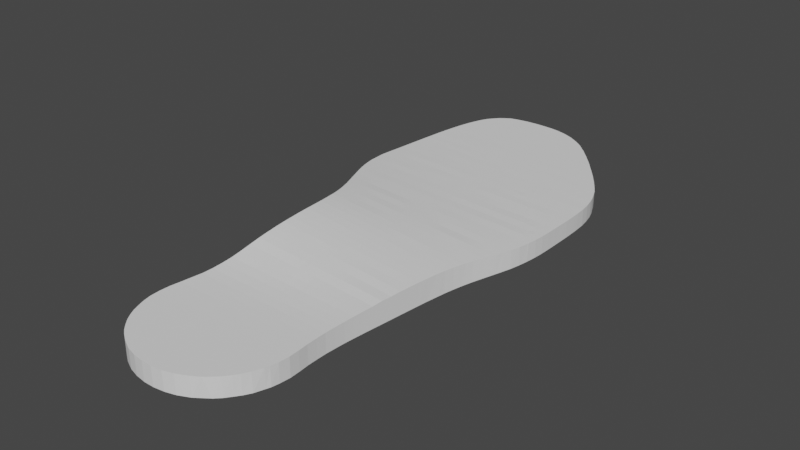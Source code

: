 # Source: derecha.blend  (saved by Blender 2.81.16; exported with 4.5.12 LTS)
import bpy
from mathutils import Matrix  # noqa: F401  (used for matrix-valued properties, if any)

bpy.ops.wm.read_factory_settings(use_empty=True)
scene = bpy.context.scene
scene.name = 'Scene'

# ---- collections
col_collection = bpy.data.collections.new('Collection'); scene.collection.children.link(col_collection)

# ---- world
world_world = bpy.data.worlds.new('World'); scene.world = world_world
world_world.use_nodes = True; world_world.node_tree.nodes.clear()
_N = world_world.node_tree.nodes; _L = world_world.node_tree.links
n0 = _N.new('ShaderNodeOutputWorld'); n0.name = 'World Output'; n0.location = (300, 300)
n1 = _N.new('ShaderNodeBackground'); n1.name = 'Background'; n1.location = (10, 300)
n1.inputs[0].default_value = (0.05088, 0.05088, 0.05088, 1.0)
_L.new(n1.outputs[0], n0.inputs[0])
n0.is_active_output = True
world_world.color = (0.05088, 0.05088, 0.05088)
world_world.use_sun_shadow = False
world_world.sun_shadow_jitter_overblur = 0.0

# ---- meshes
me_modelo_plantilla = bpy.data.meshes.new('Modelo Plantilla')
me_modelo_plantilla.from_pydata([(-29.6, -119.4, -0.0001373), (-31.42, -116.2, -0.0007629), (-25.63, -124.6, -0.0008545), (-20.79, -129.0, 0.001663), (-23.17, -126.9, -0.0001984), (-27.9, -121.7, -0.0001831), (-14.73, -132.5, -0.0002136), (-12.13, -133.7, -9.155e-05), (-7.433, -135.0, -0.0002136), (-2.493, -135.7, -0.0001984), (-17.23, -131.3, -0.0002899), (-33.74, -109.7, 0.0), (-34.49, -106.2, 0.001083), (-33.04, -111.7, -0.0001831), (-34.76, -101.4, 0.0002136), (-34.59, -96.59, -0.0002899), (-33.68, -91.88, -0.000351), (-33.12, -89.3, -0.0001984), (-32.67, -87.19, -0.0001678), (-31.74, -82.23, 0.0003357), (-31.11, -77.62, -7.629e-05), (-30.58, -72.97, -0.0001068), (-30.13, -68.3, -0.0001221), (-29.8, -63.6, -0.0001678), (-29.52, -58.9, -0.0001526), (-29.3, -54.2, -0.0001373), (-29.17, -49.49, -0.0001984), (-29.06, -44.78, -0.0001984), (-29.06, -40.07, -0.0001984), (-29.07, -35.36, -0.0001831), (-29.22, -30.65, -0.0002136), (-29.38, -25.95, -0.0001526), (-29.81, -21.27, -0.0002136), (-30.23, -16.6, -0.0002441), (-30.96, -12.0, -0.0002136), (-33.75, -1.273, -0.0001984), (-31.93, -7.467, -0.0002441), (-33.1, -3.183, -0.0001984), (-29.62, -119.4, 5.933), (-31.38, -116.2, 5.931), (-25.58, -124.6, 5.947), (-20.7, -129.0, 5.96), (-23.1, -127.1, 5.953), (-27.98, -121.8, 5.938), (-25.94, -115.5, 5.928), (-21.22, -120.2, 5.935), (-21.22, -115.5, 5.927), (-14.77, -132.5, 5.971), (-12.14, -133.8, 5.976), (-7.354, -135.1, 5.979), (-2.491, -135.7, 5.982), (-17.18, -131.3, 5.967), (-16.51, -125.0, 5.947), (-11.79, -129.7, 5.961), (-11.79, -125.0, 5.946), (-16.51, -120.2, 5.935), (-16.51, -115.5, 5.926), (-11.79, -120.2, 5.934), (-11.79, -115.5, 5.925), (-7.074, -129.7, 5.961), (-7.074, -125.0, 5.946), (-2.358, -129.7, 5.961), (-2.358, -125.0, 5.946), (-7.074, -120.2, 5.934), (-7.074, -115.5, 5.925), (-2.358, -120.2, 5.933), (-2.358, -115.5, 5.925), (-33.75, -109.8, 5.933), (-34.59, -106.2, 5.937), (-33.09, -111.8, 5.93), (-30.65, -106.1, 5.936), (-34.85, -101.4, 5.966), (-34.54, -96.56, 6.013), (-30.65, -101.4, 5.958), (-30.65, -96.66, 6.004), (-25.94, -110.8, 5.928), (-25.94, -106.1, 5.936), (-21.22, -110.8, 5.926), (-21.22, -106.1, 5.934), (-25.94, -101.4, 5.95), (-25.94, -96.66, 5.995), (-21.22, -101.4, 5.943), (-21.22, -96.66, 5.985), (-33.67, -91.89, 6.089), (-33.14, -89.26, 6.172), (-30.65, -91.95, 6.075), (-32.73, -87.17, 6.234), (-31.75, -82.25, 6.381), (-31.1, -77.66, 6.653), (-25.94, -91.95, 6.055), (-25.94, -87.23, 6.189), (-21.22, -91.95, 6.041), (-21.22, -87.23, 6.154), (-25.94, -82.51, 6.323), (-25.94, -77.8, 6.586), (-21.22, -82.51, 6.286), (-21.22, -77.8, 6.533), (-16.51, -110.8, 5.924), (-16.51, -106.1, 5.931), (-11.79, -110.8, 5.922), (-11.79, -106.1, 5.927), (-16.51, -101.4, 5.938), (-16.51, -96.66, 5.98), (-11.79, -101.4, 5.933), (-11.79, -96.66, 5.977), (-7.074, -110.8, 5.92), (-7.074, -106.1, 5.923), (-2.358, -110.8, 5.918), (-2.358, -106.1, 5.92), (-7.074, -101.4, 5.927), (-7.074, -96.66, 5.97), (-2.358, -101.4, 5.924), (-2.358, -96.66, 5.961), (-16.51, -91.95, 6.028), (-16.51, -87.23, 6.125), (-11.79, -91.95, 6.014), (-11.79, -87.23, 6.099), (-16.51, -82.51, 6.261), (-16.51, -77.8, 6.469), (-11.79, -82.52, 6.242), (-11.79, -77.8, 6.432), (-7.074, -91.95, 6.007), (-7.074, -87.23, 6.076), (-2.358, -91.95, 5.997), (-2.358, -87.23, 6.063), (-7.074, -82.52, 6.212), (-7.074, -77.8, 6.415), (-2.358, -82.52, 6.179), (-2.358, -77.8, 6.379), (-30.57, -73.03, 7.055), (-30.12, -68.41, 7.563), (-29.78, -63.79, 8.24), (-29.52, -59.14, 8.942), (-25.94, -73.08, 6.982), (-25.94, -68.36, 7.484), (-21.22, -73.08, 6.913), (-21.22, -68.36, 7.389), (-25.94, -63.65, 8.164), (-25.94, -58.93, 8.807), (-21.22, -63.66, 8.058), (-21.22, -58.93, 8.614), (-29.3, -54.46, 9.647), (-29.15, -49.73, 10.2), (-29.06, -45.34, 10.61), (-29.05, -43.84, 10.74), (-29.03, -40.09, 11.01), (-25.94, -54.23, 9.534), (-25.94, -49.51, 10.07), (-21.22, -54.23, 9.332), (-21.22, -49.51, 9.831), (-25.94, -46.09, 10.38), (-25.94, -43.73, 10.57), (-25.94, -40.07, 10.83), (-21.45, -44.52, 10.26), (-23.18, -42.77, 10.47), (-20.04, -41.34, 10.4), (-21.45, -39.89, 10.57), (-16.51, -73.08, 6.844), (-16.51, -68.37, 7.318), (-11.79, -73.08, 6.775), (-11.79, -68.37, 7.22), (-16.51, -63.65, 7.903), (-16.51, -58.93, 8.449), (-11.79, -63.65, 7.745), (-11.79, -58.93, 8.284), (-7.074, -73.08, 6.71), (-7.075, -68.36, 7.096), (-2.358, -73.08, 6.646), (-2.359, -68.37, 6.997), (-7.074, -63.65, 7.612), (-7.075, -58.93, 8.149), (-2.358, -63.65, 7.487), (-2.357, -58.94, 8.005), (-16.5, -54.23, 9.131), (-16.5, -49.51, 9.596), (-11.79, -54.23, 8.955), (-11.79, -49.51, 9.36), (-16.5, -44.79, 9.97), (-16.81, -39.89, 10.3), (-18.59, -38.19, 10.47), (-11.79, -44.79, 9.693), (-11.79, -40.07, 9.99), (-7.071, -54.23, 8.738), (-7.073, -49.51, 9.104), (-2.357, -54.22, 8.479), (-2.357, -49.5, 8.846), (-7.075, -44.79, 9.403), (-7.071, -40.07, 9.708), (-2.359, -44.79, 9.131), (-2.356, -40.07, 9.418), (-29.06, -35.38, 11.23), (-29.18, -30.67, 11.42), (-29.38, -25.96, 11.47), (-29.72, -21.26, 11.44), (-25.94, -35.36, 11.05), (-25.94, -30.64, 11.19), (-21.22, -35.36, 10.76), (-21.22, -30.64, 10.87), (-25.94, -25.92, 11.24), (-25.94, -21.21, 11.19), (-21.22, -25.92, 10.94), (-21.22, -21.21, 10.89), (-30.22, -16.61, 11.33), (-31.01, -12.0, 11.12), (-33.55, -1.629, 10.46), (-32.15, -6.462, 10.79), (-31.92, -7.448, 10.88), (-33.07, -3.29, 10.59), (-25.94, -16.49, 11.05), (-25.94, -11.78, 10.81), (-21.22, -16.49, 10.75), (-20.02, -10.61, 10.39), (-21.45, -12.02, 10.56), (-25.94, -5.585, 10.4), (-25.94, -7.944, 10.57), (-25.94, -2.343, 10.11), (-21.45, -7.275, 10.27), (-23.17, -8.993, 10.47), (-21.22, -2.345, 9.835), (-15.4, -35.36, 10.39), (-17.76, -35.36, 10.54), (-14.53, -31.51, 10.42), (-16.26, -30.22, 10.56), (-11.79, -35.36, 10.16), (-12.25, -30.22, 10.3), (-14.13, -28.36, 10.45), (-14.18, -23.75, 10.45), (-16.05, -25.56, 10.6), (-14.49, -21.21, 10.44), (-16.85, -21.21, 10.59), (-12.25, -25.56, 10.35), (-14.13, -26.89, 10.47), (-11.79, -21.21, 10.27), (-7.073, -35.36, 9.863), (-7.074, -30.64, 9.952), (-2.357, -35.36, 9.564), (-2.357, -30.64, 9.657), (-7.072, -25.92, 10.01), (-7.072, -21.21, 9.961), (-2.357, -25.92, 9.686), (-2.357, -21.21, 9.65), (-15.46, -16.49, 10.39), (-17.82, -16.49, 10.54), (-16.82, -12.02, 10.28), (-18.61, -13.76, 10.46), (-11.79, -16.49, 10.15), (-11.79, -11.78, 9.956), (-16.5, -7.059, 9.97), (-16.51, -2.346, 9.57), (-11.79, -7.059, 9.701), (-11.79, -2.346, 9.325), (-7.072, -16.49, 9.849), (-7.073, -11.78, 9.66), (-2.357, -16.49, 9.543), (-2.358, -11.78, 9.35), (-7.073, -7.059, 9.43), (-7.074, -2.345, 9.095), (-2.357, -7.06, 9.136), (-2.358, -2.344, 8.853), (-37.91, 9.181, -0.0002289), (-42.51, 18.79, -0.0001984), (-39.04, 11.52, -0.0002136), (-41.36, 16.36, -0.0001984), (-48.11, 31.55, -0.0002899), (-49.28, 35.05, -0.0001678), (-43.55, 21.0, -0.0002136), (-45.58, 25.31, -0.0001831), (-47.31, 29.5, -0.0001984), (-50.54, 39.7, -0.0001678), (-51.47, 44.47, -0.0001984), (-52.13, 50.57, -0.000473), (-52.23, 54.24, -0.0001984), (-51.99, 48.98, -0.0001984), (-52.23, 58.96, -0.0001984), (-52.2, 63.68, -0.0001831), (-52.14, 68.4, -0.0001984), (-52.04, 73.11, -0.0001831), (-34.9, 2.06, -0.0001068), (-36.94, 6.831, -0.0001984), (-14.87, 75.31, 5.726), (-11.79, 74.8, 5.721), (-7.074, 73.93, 5.708), (-0.9021, 70.43, 5.725), (-2.428, 72.79, 5.694), (-51.94, 76.48, -0.0001984), (-51.9, 78.04, -0.0002136), (-51.72, 82.66, -0.0001678), (-51.71, 82.79, 5.758), (-51.47, 87.38, -0.0001984), (-51.46, 87.42, 5.633), (-51.17, 92.12, -0.0002594), (-51.16, 92.15, 5.551), (-44.8, 83.78, 5.71), (-40.09, 83.15, 5.703), (-44.8, 87.26, 5.611), (-44.8, 91.98, 5.534), (-40.09, 87.26, 5.593), (-40.09, 91.98, 5.52), (-50.79, 96.87, -0.0001984), (-50.76, 96.91, 5.447), (-50.26, 101.6, -0.0002747), (-50.24, 101.6, 5.367), (-49.59, 106.3, -0.0001678), (-49.58, 106.4, 5.291), (-48.79, 111.0, -6.104e-05), (-48.75, 111.0, 5.229), (-44.8, 96.69, 5.435), (-44.8, 101.4, 5.353), (-40.09, 96.69, 5.424), (-40.09, 101.4, 5.34), (-44.8, 106.1, 5.288), (-44.8, 110.8, 5.226), (-40.09, 106.1, 5.283), (-40.09, 110.8, 5.219), (-47.94, 114.7, -0.0008392), (-47.91, 114.7, 5.186), (-47.38, 116.6, -0.0001984), (-47.39, 116.6, 5.165), (-45.97, 120.9, -0.0001984), (-45.98, 121.0, 5.122), (-40.09, 115.6, 5.169), (-40.09, 120.3, 5.123), (-44.32, 124.8, 0.0003052), (-44.31, 124.8, 5.088), (-42.61, 127.1, -0.0001984), (-42.61, 127.1, 5.072), (-40.32, 129.9, 0.0005646), (-40.34, 129.9, 5.053), (-34.09, 79.87, 5.723), (-35.55, 82.16, 5.7), (-30.65, 79.45, 5.712), (-30.65, 82.54, 5.671), (-35.37, 87.26, 5.575), (-35.37, 91.98, 5.505), (-30.65, 87.26, 5.558), (-30.65, 91.98, 5.491), (-25.94, 78.92, 5.697), (-25.94, 82.54, 5.645), (-21.22, 78.38, 5.682), (-21.22, 82.54, 5.615), (-25.94, 87.26, 5.545), (-25.94, 91.98, 5.476), (-21.22, 87.26, 5.53), (-21.22, 91.97, 5.458), (-35.37, 96.69, 5.412), (-35.37, 101.4, 5.33), (-30.65, 96.69, 5.4), (-30.65, 101.4, 5.32), (-35.37, 106.1, 5.276), (-35.37, 110.8, 5.213), (-30.65, 106.1, 5.268), (-30.65, 110.8, 5.206), (-25.94, 96.69, 5.388), (-25.94, 101.4, 5.31), (-21.22, 96.69, 5.38), (-21.22, 101.4, 5.3), (-25.94, 106.1, 5.257), (-25.94, 110.8, 5.202), (-21.22, 106.1, 5.247), (-21.22, 110.8, 5.199), (-16.47, 77.47, 5.675), (-16.51, 82.54, 5.591), (-11.79, 77.83, 5.639), (-11.79, 82.54, 5.566), (-16.51, 87.26, 5.509), (-16.51, 91.97, 5.436), (-11.79, 87.26, 5.488), (-11.79, 91.97, 5.419), (-7.074, 77.83, 5.612), (-7.074, 82.54, 5.542), (-2.358, 77.83, 5.591), (-2.358, 82.54, 5.518), (-7.074, 87.26, 5.468), (-7.074, 91.97, 5.402), (-2.358, 87.26, 5.446), (-2.358, 91.97, 5.384), (-16.51, 96.69, 5.37), (-16.51, 101.4, 5.29), (-11.79, 96.69, 5.352), (-11.79, 101.4, 5.283), (-16.51, 106.1, 5.241), (-16.51, 110.8, 5.192), (-11.79, 106.1, 5.234), (-11.79, 110.8, 5.186), (-7.074, 96.69, 5.335), (-7.074, 101.4, 5.278), (-2.358, 96.69, 5.323), (-2.358, 101.4, 5.271), (-7.074, 106.1, 5.227), (-7.074, 110.8, 5.182), (-2.358, 106.1, 5.221), (-2.358, 110.8, 5.178), (-35.37, 115.6, 5.164), (-35.37, 120.3, 5.121), (-30.65, 115.6, 5.159), (-30.65, 120.3, 5.119), (-35.37, 125.0, 5.086), (-37.3, 132.1, -0.0001984), (-37.34, 132.2, 5.038), (-30.65, 125.0, 5.084), (-30.65, 129.7, 5.052), (-25.94, 115.6, 5.154), (-25.94, 120.3, 5.117), (-21.22, 115.6, 5.15), (-21.22, 120.3, 5.115), (-25.94, 125.0, 5.083), (-25.94, 129.7, 5.052), (-21.22, 125.0, 5.081), (-21.22, 129.7, 5.051), (-34.95, 133.7, -0.000412), (-34.98, 133.7, 5.03), (-30.96, 134.7, -0.0001221), (-30.97, 134.7, 5.024), (-26.14, 135.5, -0.0002441), (-26.14, 135.5, 5.019), (-21.31, 135.8, -0.0002441), (-21.31, 135.8, 5.017), (-16.51, 115.6, 5.148), (-16.51, 120.3, 5.112), (-11.79, 115.6, 5.147), (-11.79, 120.3, 5.11), (-16.51, 125.0, 5.079), (-16.51, 129.7, 5.05), (-11.79, 125.0, 5.077), (-11.79, 129.7, 5.05), (-7.074, 115.6, 5.144), (-7.074, 120.3, 5.107), (-2.358, 115.6, 5.141), (-2.358, 120.3, 5.105), (-7.074, 125.0, 5.076), (-7.074, 129.7, 5.049), (-2.358, 125.0, 5.075), (-2.358, 129.7, 5.048), (-16.48, 135.9, -0.0001678), (-16.48, 135.8, 5.016), (-11.62, 135.6, -9.155e-05), (-11.62, 135.6, 5.018), (-6.746, 134.9, -0.0003204), (-6.746, 134.9, 5.022), (-2.069, 133.6, -0.0001678), (-2.051, 133.6, 5.029), (-38.02, 9.328, 9.628), (-42.58, 18.89, 8.901), (-39.12, 11.63, 9.453), (-41.42, 16.43, 9.079), (-48.13, 31.63, 8.029), (-49.31, 35.13, 7.806), (-43.62, 21.08, 8.746), (-45.61, 25.39, 8.442), (-40.09, 21.23, 8.595), (-40.09, 25.95, 8.252), (-47.33, 29.54, 8.161), (-44.8, 35.38, 7.69), (-40.09, 30.67, 7.896), (-40.09, 35.38, 7.587), (-50.6, 39.8, 7.524), (-51.4, 44.55, 7.262), (-52.12, 50.53, 6.95), (-52.23, 54.27, 6.766), (-52.04, 48.92, 7.028), (-49.52, 54.25, 6.734), (-44.8, 40.1, 7.4), (-44.8, 44.82, 7.139), (-40.09, 40.1, 7.299), (-40.09, 44.82, 7.074), (-44.8, 49.53, 6.887), (-44.8, 54.25, 6.678), (-40.09, 49.53, 6.816), (-40.09, 54.25, 6.612), (-52.22, 58.98, 6.564), (-52.2, 63.69, 6.364), (-49.52, 58.96, 6.537), (-49.52, 63.68, 6.339), (-52.13, 68.41, 6.197), (-52.05, 73.12, 6.032), (-49.52, 68.4, 6.174), (-49.52, 73.11, 6.013), (-44.8, 58.96, 6.489), (-44.8, 63.68, 6.294), (-40.09, 58.96, 6.452), (-40.09, 63.68, 6.249), (-44.8, 68.4, 6.133), (-44.8, 73.11, 5.977), (-40.09, 68.4, 6.091), (-40.09, 73.11, 5.94), (-34.96, 2.204, 10.18), (-36.9, 6.931, 9.812), (-30.65, 2.372, 9.95), (-30.65, 7.087, 9.531), (-35.37, 11.8, 9.291), (-35.37, 16.52, 8.836), (-30.65, 11.8, 9.109), (-30.66, 16.52, 8.644), (-25.94, 2.372, 9.711), (-25.94, 7.086, 9.309), (-21.22, 2.374, 9.491), (-21.22, 7.084, 9.076), (-25.94, 11.81, 8.943), (-25.94, 16.52, 8.473), (-21.22, 11.81, 8.767), (-21.22, 16.52, 8.302), (-35.37, 21.23, 8.447), (-35.37, 25.95, 8.14), (-30.65, 21.24, 8.319), (-30.65, 25.95, 8.008), (-35.37, 30.67, 7.778), (-35.37, 35.38, 7.483), (-30.65, 30.67, 7.661), (-30.65, 35.38, 7.38), (-25.94, 21.24, 8.17), (-25.94, 25.95, 7.876), (-21.22, 21.24, 8.021), (-21.22, 25.95, 7.744), (-25.94, 30.67, 7.543), (-25.94, 35.38, 7.277), (-21.22, 30.67, 7.425), (-21.22, 35.38, 7.173), (-16.5, 2.375, 9.285), (-16.51, 7.084, 8.863), (-11.79, 2.375, 9.059), (-11.79, 7.084, 8.651), (-16.5, 11.81, 8.572), (-16.51, 16.52, 8.131), (-11.79, 11.81, 8.378), (-11.79, 16.52, 7.96), (-7.072, 2.375, 8.833), (-7.076, 7.084, 8.438), (-2.357, 2.373, 8.584), (-2.359, 7.086, 8.246), (-7.073, 11.8, 8.159), (-7.075, 16.52, 7.81), (-2.358, 11.8, 7.948), (-2.358, 16.52, 7.673), (-16.51, 21.24, 7.872), (-16.5, 25.95, 7.612), (-11.79, 21.24, 7.723), (-11.79, 25.95, 7.48), (-16.51, 30.67, 7.308), (-16.51, 35.38, 7.07), (-11.79, 30.67, 7.19), (-11.79, 35.38, 6.967), (-7.074, 21.24, 7.574), (-7.073, 25.95, 7.348), (-2.358, 21.24, 7.426), (-2.358, 25.95, 7.198), (-7.075, 30.67, 7.057), (-7.074, 35.38, 6.865), (-2.359, 30.67, 6.937), (-2.358, 35.38, 6.756), (-35.37, 40.1, 7.193), (-35.37, 44.82, 7.004), (-30.65, 40.1, 7.101), (-30.65, 44.82, 6.922), (-35.37, 49.53, 6.746), (-35.37, 54.25, 6.54), (-30.65, 49.53, 6.676), (-30.65, 54.25, 6.478), (-25.94, 40.1, 7.01), (-25.94, 44.82, 6.825), (-21.22, 40.1, 6.918), (-21.22, 44.82, 6.729), (-25.94, 49.53, 6.62), (-25.94, 54.25, 6.416), (-21.22, 49.53, 6.566), (-21.22, 54.25, 6.354), (-35.37, 58.96, 6.408), (-35.37, 63.68, 6.204), (-30.65, 58.96, 6.354), (-30.65, 63.68, 6.16), (-35.37, 68.4, 6.05), (-35.37, 73.11, 5.904), (-30.65, 68.39, 6.0), (-30.65, 73.11, 5.878), (-25.94, 58.96, 6.3), (-25.94, 63.68, 6.115), (-21.22, 58.96, 6.246), (-21.22, 63.68, 6.07), (-25.94, 68.39, 5.955), (-25.94, 73.11, 5.856), (-21.22, 68.39, 5.917), (-21.22, 73.11, 5.824), (-16.51, 40.1, 6.826), (-16.51, 44.82, 6.649), (-11.79, 40.1, 6.735), (-11.79, 44.82, 6.569), (-16.51, 49.53, 6.498), (-16.51, 54.25, 6.292), (-11.79, 49.53, 6.417), (-11.79, 54.25, 6.243), (-7.074, 40.1, 6.659), (-7.074, 44.82, 6.489), (-2.358, 40.1, 6.582), (-2.358, 44.82, 6.41), (-7.074, 49.53, 6.331), (-7.074, 54.25, 6.19), (-2.358, 49.53, 6.255), (-2.358, 54.25, 6.121), (-16.51, 58.96, 6.192), (-16.51, 63.68, 6.017), (-11.79, 58.96, 6.138), (-11.79, 63.68, 5.963), (-16.51, 68.39, 5.887), (-16.47, 73.49, 5.784), (-11.79, 68.4, 5.855), (-11.79, 72.44, 5.769), (-7.074, 58.96, 6.073), (-7.074, 63.68, 5.926), (-2.358, 58.96, 6.001), (-2.358, 63.68, 5.883), (-7.074, 68.4, 5.815), (-7.074, 71.57, 5.746), (-2.428, 68.67, 5.77), (-4.046, 71.0, 5.736), (-51.94, 76.42, 5.937), (-51.89, 77.98, 5.891), (-51.78, 81.28, 5.794), (-44.8, 77.83, 5.849), (-44.8, 81.42, 5.752), (-40.09, 77.83, 5.811), (-40.09, 80.79, 5.738), (-35.55, 78.11, 5.773), (-37.23, 80.33, 5.734), (-30.65, 77.09, 5.778), (-25.94, 76.56, 5.762), (-21.22, 76.02, 5.747), (-18.01, 75.66, 5.737), (2.529, -135.7, -0.0002441), (7.463, -135.0, -6.104e-05), (12.15, -133.7, -0.0004883), (14.74, -132.5, -0.0001984), (17.27, -131.3, 0.0001984), (20.65, -128.9, -0.0001831), (23.11, -127.1, -0.0001831), (25.66, -124.6, 0.0008545), (27.94, -121.6, -0.0002136), (29.62, -119.3, -0.0006104), (31.47, -116.1, 0.0002441), (33.06, -111.6, -0.0001984), (33.73, -109.7, 0.001068), (34.37, -106.2, 0.0001984), (34.86, -101.4, -0.0003052), (34.62, -96.63, -0.000412), (34.22, -91.92, 0.0001678), (34.1, -87.23, -9.155e-05), (34.09, -82.53, -0.0001984), (34.33, -77.84, -0.0001984), (34.62, -73.14, -0.0002289), (35.07, -68.47, -0.0001678), (35.56, -63.79, -0.0001984), (36.1, -59.11, -0.0001984), (36.65, -54.43, -0.0001984), (37.2, -49.74, -0.0001984), (37.73, -45.07, -0.0001984), (37.93, -43.34, -0.0001984), (38.3, -40.11, -0.0002136), (38.87, -35.43, -0.0001831), (39.43, -30.75, -0.0001984), (40.12, -26.1, -0.0002136), (40.81, -21.46, -0.0001984), (41.66, -16.88, -0.0001984), (42.61, -12.54, -0.0002136), (43.04, -10.77, -1.526e-05), (43.96, -7.263, -1.526e-05), (45.29, -2.76, -0.0001984), (2.434, -135.8, 5.981), (7.419, -135.2, 5.98), (12.11, -133.7, 5.975), (14.79, -132.5, 5.97), (2.358, -129.7, 5.961), (2.358, -125.0, 5.946), (7.074, -129.7, 5.961), (7.074, -125.0, 5.945), (2.358, -120.2, 5.933), (2.358, -115.5, 5.924), (7.074, -120.2, 5.932), (7.074, -115.5, 5.924), (11.79, -129.7, 5.961), (11.79, -125.0, 5.945), (17.16, -131.3, 5.966), (16.51, -125.0, 5.945), (11.79, -120.2, 5.931), (11.79, -115.5, 5.923), (16.51, -120.2, 5.931), (16.51, -115.5, 5.921), (20.79, -129.1, 5.959), (23.12, -127.0, 5.951), (25.58, -124.7, 5.944), (21.22, -120.2, 5.931), (21.22, -115.5, 5.919), (27.95, -121.8, 5.935), (25.94, -115.5, 5.918), (29.6, -119.4, 5.928), (31.34, -116.2, 5.918), (2.358, -110.8, 5.916), (2.358, -106.1, 5.916), (7.074, -110.8, 5.914), (7.074, -106.1, 5.913), (2.358, -101.4, 5.924), (2.358, -96.66, 5.947), (7.074, -101.4, 5.923), (7.074, -96.66, 5.935), (11.79, -110.8, 5.911), (11.79, -106.1, 5.91), (16.51, -110.8, 5.909), (16.51, -106.1, 5.909), (11.79, -101.4, 5.918), (11.79, -96.66, 5.931), (16.51, -101.4, 5.911), (16.51, -96.66, 5.925), (2.358, -91.95, 5.986), (2.358, -87.23, 6.049), (7.074, -91.95, 5.975), (7.074, -87.23, 6.029), (2.358, -82.51, 6.139), (2.358, -77.8, 6.334), (7.074, -82.51, 6.103), (7.074, -77.8, 6.287), (11.79, -91.95, 5.959), (11.79, -87.23, 6.009), (16.51, -91.95, 5.942), (16.51, -87.23, 5.988), (11.79, -82.52, 6.084), (11.79, -77.8, 6.244), (16.51, -82.52, 6.073), (16.51, -77.8, 6.202), (21.22, -110.8, 5.907), (21.22, -106.1, 5.907), (25.94, -110.8, 5.905), (25.94, -106.1, 5.903), (21.22, -101.4, 5.904), (21.22, -96.66, 5.916), (25.94, -101.4, 5.899), (25.94, -96.66, 5.907), (33.13, -111.8, 5.904), (30.65, -106.1, 5.899), (33.73, -109.7, 5.902), (34.46, -106.2, 5.894), (30.65, -101.4, 5.893), (30.65, -96.66, 5.897), (34.83, -101.4, 5.888), (34.6, -96.62, 5.89), (21.22, -91.95, 5.932), (21.22, -87.23, 5.963), (25.94, -91.95, 5.922), (25.94, -87.23, 5.945), (21.22, -82.52, 6.044), (21.22, -77.8, 6.156), (25.94, -82.52, 6.007), (25.94, -77.8, 6.11), (30.65, -91.95, 5.907), (30.65, -87.23, 5.935), (34.22, -91.92, 5.895), (34.11, -87.22, 5.921), (30.65, -82.52, 5.974), (30.65, -77.8, 6.065), (34.08, -82.52, 5.956), (34.29, -77.84, 6.029), (2.358, -73.08, 6.579), (2.357, -68.36, 6.89), (7.074, -73.08, 6.537), (7.073, -68.37, 6.79), (2.358, -63.65, 7.332), (2.358, -58.94, 7.816), (7.074, -63.65, 7.174), (7.073, -58.93, 7.59), (11.79, -73.08, 6.48), (11.79, -68.37, 6.707), (16.51, -73.08, 6.391), (16.51, -68.37, 6.613), (11.79, -63.65, 7.051), (11.79, -58.93, 7.387), (16.51, -63.65, 6.923), (16.5, -58.93, 7.217), (2.359, -54.22, 8.264), (2.359, -49.51, 8.602), (7.075, -54.22, 8.051), (7.075, -49.51, 8.36), (2.359, -44.79, 8.904), (2.359, -40.07, 9.117), (7.076, -44.79, 8.663), (7.073, -40.07, 8.811), (11.79, -54.22, 7.839), (11.79, -49.51, 8.119), (16.51, -54.22, 7.656), (16.51, -49.5, 7.851), (11.79, -44.79, 8.4), (11.79, -40.07, 8.528), (16.51, -44.79, 8.141), (16.5, -40.07, 8.242), (21.22, -73.08, 6.321), (21.22, -68.37, 6.519), (25.94, -73.08, 6.252), (25.94, -68.37, 6.424), (21.22, -63.65, 6.795), (21.22, -58.93, 7.048), (25.94, -63.65, 6.667), (25.94, -58.93, 6.878), (30.65, -73.08, 6.183), (30.65, -68.37, 6.33), (34.61, -73.15, 6.123), (35.05, -68.48, 6.239), (30.65, -63.65, 6.539), (30.65, -58.93, 6.703), (35.56, -63.8, 6.4), (36.1, -59.13, 6.485), (21.23, -54.22, 7.478), (21.22, -49.5, 7.59), (25.94, -54.22, 7.272), (25.94, -49.5, 7.355), (21.22, -44.79, 7.881), (21.22, -40.07, 7.956), (25.94, -44.79, 7.618), (25.94, -40.07, 7.673), (30.66, -54.23, 7.071), (30.65, -49.5, 7.12), (36.65, -54.46, 6.799), (37.2, -49.76, 6.783), (30.66, -44.79, 7.355), (30.65, -40.07, 7.403), (37.73, -45.08, 6.936), (35.37, -40.07, 7.129), (2.359, -35.36, 9.27), (2.359, -30.64, 9.363), (7.075, -35.36, 8.975), (7.075, -30.64, 9.056), (2.358, -25.92, 9.366), (2.359, -21.21, 9.342), (7.074, -25.92, 9.061), (7.075, -21.21, 9.035), (11.79, -35.36, 8.681), (11.79, -30.64, 8.749), (16.51, -35.36, 8.387), (16.51, -30.64, 8.445), (11.79, -25.92, 8.755), (11.79, -21.21, 8.728), (16.51, -25.92, 8.447), (16.51, -21.21, 8.42), (2.359, -16.49, 9.247), (2.358, -11.78, 9.064), (7.074, -16.49, 8.936), (7.075, -11.78, 8.799), (2.359, -7.06, 8.858), (2.358, -2.344, 8.604), (7.075, -7.06, 8.584), (7.074, -2.344, 8.358), (11.79, -16.49, 8.618), (11.79, -11.78, 8.527), (16.51, -16.49, 8.316), (16.51, -11.78, 8.237), (11.79, -7.06, 8.31), (11.79, -2.344, 8.112), (16.51, -7.06, 8.036), (16.51, -2.344, 7.866), (21.22, -35.36, 8.093), (21.22, -30.64, 8.141), (25.94, -35.36, 7.799), (25.94, -30.64, 7.837), (21.22, -25.92, 8.138), (21.22, -21.21, 8.113), (25.94, -25.92, 7.83), (25.94, -21.21, 7.798), (30.65, -35.36, 7.499), (30.65, -30.64, 7.524), (35.37, -35.36, 7.189), (35.37, -30.64, 7.206), (30.65, -25.92, 7.521), (30.65, -21.21, 7.486), (35.37, -25.92, 7.214), (35.37, -21.21, 7.182), (21.22, -16.49, 8.014), (21.22, -11.78, 7.946), (25.94, -16.49, 7.719), (25.94, -11.78, 7.641), (21.22, -7.06, 7.762), (21.22, -2.345, 7.599), (25.94, -7.06, 7.479), (25.94, -2.345, 7.338), (30.65, -16.49, 7.429), (30.65, -11.78, 7.338), (35.37, -16.49, 7.131), (35.37, -11.78, 7.051), (30.65, -7.06, 7.204), (30.65, -2.344, 7.103), (35.37, -7.06, 6.937), (35.37, -2.344, 6.844), (37.93, -43.34, 6.922), (38.3, -40.11, 6.951), (38.85, -35.42, 6.965), (39.45, -30.75, 6.938), (40.07, -26.08, 6.907), (40.79, -21.45, 6.835), (41.65, -16.89, 6.739), (42.63, -12.57, 6.622), (43.04, -10.78, 6.569), (40.09, -7.06, 6.669), (40.09, -2.344, 6.586), (43.96, -7.255, 6.453), (45.3, -2.755, 6.307), (9.113, 65.91, 5.728), (2.358, 69.83, 5.713), (2.358, 73.11, 5.643), (7.354, 68.32, 5.7), (7.074, 73.11, 5.604), (11.79, 65.37, 5.716), (17.99, 60.92, 5.719), (16.45, 63.69, 5.703), (11.79, 68.4, 5.661), (11.79, 73.11, 5.571), (16.51, 68.4, 5.623), (16.51, 73.11, 5.538), (27.37, 55.31, 5.703), (37.71, 42.42, 5.731), (37.16, 44.82, 5.722), (31.95, 51.36, 5.715), (30.49, 53.94, 5.674), (35.4, 49.69, 5.713), (35.37, 54.25, 5.605), (21.22, 60.19, 5.695), (21.22, 63.68, 5.667), (25.85, 58.77, 5.682), (25.94, 63.68, 5.622), (21.22, 68.4, 5.584), (21.22, 73.11, 5.506), (25.94, 68.4, 5.546), (25.94, 73.11, 5.474), (30.65, 58.96, 5.625), (30.65, 63.68, 5.576), (35.37, 58.96, 5.571), (35.37, 63.68, 5.531), (30.65, 68.4, 5.508), (30.65, 73.11, 5.441), (35.37, 68.39, 5.461), (35.37, 73.11, 5.416), (46.77, 2.062, -0.0002136), (47.41, 4.242, -0.0001984), (48.23, 6.937, -4.578e-05), (49.53, 11.51, -0.0002289), (50.53, 16.21, -0.0002289), (41.82, 37.35, 5.717), (46.5, 31.7, 5.686), (44.88, 35.62, 5.704), (51.31, 20.95, -0.0001984), (51.35, 21.19, 5.702), (51.85, 25.84, -0.0001984), (51.89, 25.92, 5.64), (51.96, 27.62, -0.0001984), (51.98, 27.65, 5.62), (49.23, 30.35, 5.659), (49.52, 35.38, 5.601), (52.15, 30.66, -0.0002136), (52.16, 30.68, 5.587), (52.24, 35.38, -0.0001984), (52.24, 35.4, 5.547), (40.18, 40.55, 5.679), (40.09, 44.82, 5.674), (44.8, 40.1, 5.614), (44.8, 44.82, 5.597), (40.09, 49.53, 5.643), (40.09, 54.25, 5.543), (44.8, 49.53, 5.56), (44.8, 54.25, 5.492), (49.52, 40.1, 5.556), (49.52, 44.82, 5.521), (52.25, 40.1, -0.0001678), (52.23, 40.12, 5.511), (52.23, 44.82, -0.0001984), (52.2, 44.83, 5.477), (49.52, 49.53, 5.48), (49.52, 54.25, 5.443), (52.2, 49.53, -0.0002136), (52.19, 49.55, 5.441), (52.08, 54.25, -0.0001526), (52.06, 54.26, 5.411), (40.09, 58.96, 5.517), (40.09, 63.68, 5.486), (44.8, 58.96, 5.464), (44.8, 63.68, 5.441), (40.09, 68.39, 5.411), (40.09, 73.11, 5.387), (44.8, 68.39, 5.369), (44.8, 73.11, 5.351), (51.87, 59.04, -0.0001526), (51.87, 59.05, 5.383), (51.51, 63.94, -0.0002136), (51.51, 63.97, 5.373), (51.96, 57.3, -6.104e-05), (51.95, 57.31, 5.393), (50.74, 68.75, -0.0001831), (50.75, 68.78, 5.311), (49.63, 73.44, -0.0001831), (49.62, 73.45, 5.313), (2.358, 77.83, 5.576), (2.358, 82.54, 5.493), (7.074, 77.83, 5.553), (7.074, 82.54, 5.469), (2.358, 87.26, 5.427), (2.358, 91.97, 5.368), (7.074, 87.26, 5.409), (7.074, 91.97, 5.353), (11.79, 77.83, 5.518), (11.79, 82.54, 5.451), (16.51, 77.83, 5.483), (16.51, 82.54, 5.434), (11.79, 87.26, 5.387), (11.79, 91.97, 5.341), (16.51, 87.26, 5.364), (16.51, 91.97, 5.327), (2.358, 96.69, 5.31), (2.358, 101.4, 5.261), (7.074, 96.69, 5.297), (7.074, 101.4, 5.251), (2.358, 106.1, 5.213), (2.358, 110.8, 5.173), (7.074, 106.1, 5.205), (7.074, 110.8, 5.167), (11.79, 96.69, 5.284), (11.79, 101.4, 5.238), (16.51, 96.69, 5.269), (16.51, 101.4, 5.228), (11.79, 106.1, 5.198), (11.79, 110.8, 5.161), (16.51, 106.1, 5.193), (16.51, 110.8, 5.155), (21.22, 77.83, 5.455), (21.22, 82.54, 5.411), (25.94, 77.83, 5.427), (25.94, 82.54, 5.387), (21.22, 87.26, 5.344), (21.22, 91.97, 5.31), (25.94, 87.26, 5.324), (25.94, 91.97, 5.29), (30.65, 77.83, 5.399), (30.65, 82.54, 5.364), (35.37, 77.83, 5.371), (35.37, 82.54, 5.341), (30.65, 87.26, 5.304), (30.65, 91.97, 5.271), (35.37, 87.26, 5.284), (35.37, 91.97, 5.256), (21.22, 96.69, 5.252), (21.22, 101.4, 5.221), (25.94, 96.69, 5.242), (25.94, 101.4, 5.211), (21.22, 106.1, 5.186), (21.22, 110.8, 5.148), (28.04, 107.8, -0.0002136), (28.1, 107.9, 5.163), (25.21, 111.4, -0.0003662), (25.24, 111.4, 5.139), (30.65, 96.69, 5.234), (32.2, 102.6, -0.0002136), (32.26, 102.6, 5.19), (36.37, 97.22, -0.0002747), (36.38, 97.24, 5.215), (34.07, 100.2, -0.0001373), (34.11, 100.2, 5.201), (29.88, 105.5, -0.0001984), (29.94, 105.5, 5.174), (2.358, 115.6, 5.137), (2.358, 120.3, 5.102), (7.074, 115.6, 5.132), (7.074, 120.3, 5.1), (2.358, 125.0, 5.074), (3.009, 131.4, -0.0001984), (3.03, 131.5, 5.039), (7.074, 125.0, 5.072), (7.504, 128.8, -0.0002441), (7.521, 128.8, 5.052), (11.79, 115.6, 5.128), (11.79, 120.3, 5.098), (16.51, 115.6, 5.125), (16.94, 120.7, -0.0001831), (16.94, 120.7, 5.093), (12.0, 125.5, -0.0002441), (12.01, 125.5, 5.067), (9.445, 127.4, -0.0001984), (9.457, 127.4, 5.059), (14.54, 123.0, -0.0001984), (14.53, 123.0, 5.081), (0.6054, 132.5, -0.0002136), (0.6237, 132.5, 5.034), (21.52, 115.7, -0.0001984), (21.52, 115.7, 5.12), (19.16, 118.2, -0.0001984), (19.16, 118.2, 5.106), (23.6, 113.2, -0.0001984), (23.6, 113.2, 5.133), (40.09, 77.83, 5.344), (40.09, 82.54, 5.313), (47.42, 79.14, -0.0001984), (47.51, 79.19, 5.291), (45.57, 83.25, -0.0005798), (45.64, 83.3, 5.274), (42.24, 88.7, -0.0002136), (42.27, 88.73, 5.245), (39.72, 92.55, -0.0001678), (39.73, 92.57, 5.238), (43.71, 86.42, -7.629e-05), (43.75, 86.45, 5.263), (48.36, 77.14, 0.001389), (48.4, 77.16, 5.299), (38.12, 94.77, -0.0002136), (38.11, 94.78, 5.227), (2.358, 2.372, 8.337), (2.358, 7.088, 8.058), (7.074, 2.372, 8.113), (7.074, 7.087, 7.85), (2.358, 11.8, 7.772), (2.358, 16.52, 7.509), (7.073, 11.8, 7.573), (7.075, 16.52, 7.371), (11.79, 2.372, 7.887), (11.79, 7.086, 7.618), (16.51, 2.372, 7.66), (16.5, 7.085, 7.377), (11.79, 11.8, 7.397), (11.79, 16.52, 7.225), (16.51, 11.8, 7.235), (16.51, 16.52, 7.052), (2.358, 21.24, 7.273), (2.358, 25.95, 7.046), (7.074, 21.24, 7.118), (7.074, 25.95, 6.912), (2.357, 30.67, 6.809), (2.358, 35.38, 6.662), (7.073, 30.67, 6.67), (7.075, 35.38, 6.573), (11.79, 21.24, 6.963), (11.79, 25.95, 6.778), (16.51, 21.24, 6.809), (16.51, 25.95, 6.643), (11.79, 30.67, 6.554), (11.79, 35.38, 6.465), (16.5, 30.67, 6.437), (16.51, 35.38, 6.359), (21.22, 2.373, 7.463), (21.22, 7.085, 7.161), (25.94, 2.374, 7.249), (25.94, 7.085, 6.945), (21.22, 11.8, 7.042), (21.22, 16.52, 6.856), (25.94, 11.8, 6.849), (25.94, 16.52, 6.664), (30.66, 2.374, 7.007), (30.65, 7.085, 6.729), (35.37, 2.372, 6.734), (35.37, 7.087, 6.541), (30.65, 11.8, 6.656), (30.65, 16.52, 6.495), (35.37, 11.8, 6.463), (35.37, 16.52, 6.327), (21.22, 21.24, 6.652), (21.22, 25.95, 6.533), (25.94, 21.24, 6.503), (25.94, 25.95, 6.425), (21.22, 30.67, 6.32), (21.22, 35.38, 6.252), (25.94, 30.67, 6.204), (25.94, 35.38, 6.146), (30.65, 21.24, 6.354), (30.66, 25.95, 6.293), (35.37, 21.24, 6.206), (35.37, 25.95, 6.161), (30.65, 30.67, 6.087), (30.65, 35.38, 6.039), (35.37, 30.67, 5.971), (35.37, 35.38, 5.933), (2.358, 40.1, 6.481), (2.358, 44.82, 6.327), (7.074, 40.1, 6.379), (7.074, 44.81, 6.228), (2.358, 49.53, 6.187), (2.358, 54.25, 6.059), (7.074, 49.53, 6.134), (7.074, 54.25, 5.999), (11.79, 40.1, 6.278), (11.79, 44.81, 6.125), (16.51, 40.1, 6.175), (16.51, 44.81, 6.035), (11.79, 49.53, 6.076), (11.79, 54.25, 5.939), (16.51, 49.53, 6.004), (16.51, 54.25, 5.868), (2.358, 58.96, 5.946), (2.358, 63.68, 5.834), (7.074, 58.96, 5.893), (7.354, 64.07, 5.776), (2.358, 67.47, 5.757), (5.969, 66.7, 5.742), (11.79, 58.96, 5.84), (11.79, 63.01, 5.754), (16.45, 59.2, 5.791), (14.85, 62.13, 5.738), (21.22, 40.1, 6.058), (21.22, 44.81, 5.963), (25.94, 40.1, 5.954), (25.94, 44.82, 5.904), (21.22, 49.53, 5.932), (21.22, 54.25, 5.794), (25.94, 49.53, 5.86), (25.85, 53.94, 5.736), (30.65, 40.1, 5.864), (30.65, 44.82, 5.828), (35.83, 40.55, 5.76), (34.8, 44.82, 5.76), (30.49, 49.69, 5.788), (28.81, 52.16, 5.738), (33.85, 48.22, 5.761), (21.22, 57.83, 5.769), (24.22, 57.06, 5.745), (40.09, 2.372, 6.472), (40.09, 7.088, 6.363), (46.77, 2.047, 6.147), (44.8, 7.088, 6.158), (40.09, 11.8, 6.27), (40.09, 16.52, 6.159), (44.8, 11.8, 6.077), (44.8, 16.52, 5.99), (47.43, 4.229, 6.085), (48.18, 6.955, 6.013), (49.49, 11.52, 5.889), (50.55, 16.22, 5.789), (40.09, 21.24, 6.058), (40.09, 25.95, 6.029), (44.8, 21.24, 5.909), (44.8, 25.95, 5.874), (40.08, 30.67, 5.854), (40.18, 35.62, 5.818), (44.88, 30.34, 5.758), (43.36, 34.2, 5.773), (51.26, 20.87, 5.709), (48.0, 25.95, 5.756), (47.46, 28.56, 5.746), (38.67, 39.27, 5.726)], [], [(45, 46, 44, 43), (43, 44, 39, 38), (42, 45, 43, 40), (53, 54, 52, 51), (57, 58, 56, 55), (61, 62, 60, 59), (65, 66, 64, 63), (59, 60, 54, 53), (63, 64, 58, 57), (54, 57, 55, 52), (62, 65, 63, 60), (60, 63, 57, 54), (51, 52, 42, 41), (55, 56, 46, 45), (52, 55, 45, 42), (48, 53, 51, 47), (50, 61, 59, 49), (49, 59, 53, 48), (69, 70, 68, 67), (73, 74, 72, 71), (77, 78, 76, 75), (81, 82, 80, 79), (75, 76, 70, 69), (79, 80, 74, 73), (70, 73, 71, 68), (78, 81, 79, 76), (76, 79, 73, 70), (85, 86, 84, 83), (91, 92, 90, 89), (95, 96, 94, 93), (89, 90, 86, 85), (93, 94, 88, 87), (92, 95, 93, 90), (90, 93, 87, 86), (99, 100, 98, 97), (103, 104, 102, 101), (107, 108, 106, 105), (111, 112, 110, 109), (105, 106, 100, 99), (109, 110, 104, 103), (100, 103, 101, 98), (108, 111, 109, 106), (106, 109, 103, 100), (115, 116, 114, 113), (119, 120, 118, 117), (123, 124, 122, 121), (127, 128, 126, 125), (121, 122, 116, 115), (125, 126, 120, 119), (116, 119, 117, 114), (124, 127, 125, 122), (122, 125, 119, 116), (97, 98, 78, 77), (101, 102, 82, 81), (98, 101, 81, 78), (113, 114, 92, 91), (117, 118, 96, 95), (114, 117, 95, 92), (74, 85, 83, 72), (82, 91, 89, 80), (80, 89, 85, 74), (104, 115, 113, 102), (112, 123, 121, 110), (110, 121, 115, 104), (102, 113, 91, 82), (46, 77, 75, 44), (44, 75, 69, 39), (58, 99, 97, 56), (66, 107, 105, 64), (64, 105, 99, 58), (56, 97, 77, 46), (135, 136, 134, 133), (139, 140, 138, 137), (133, 134, 130, 129), (137, 138, 132, 131), (136, 139, 137, 134), (134, 137, 131, 130), (148, 149, 147, 146), (155, 156, 154, 153), (150, 153, 154, 151), (154, 156, 152, 151), (146, 147, 142, 141), (143, 150, 151, 144), (151, 152, 145, 144), (149, 153, 150, 147), (147, 150, 143, 142), (159, 160, 158, 157), (163, 164, 162, 161), (167, 168, 166, 165), (171, 172, 170, 169), (165, 166, 160, 159), (169, 170, 164, 163), (160, 163, 161, 158), (168, 171, 169, 166), (166, 169, 163, 160), (175, 176, 174, 173), (180, 181, 178, 177), (184, 185, 183, 182), (188, 189, 187, 186), (182, 183, 176, 175), (186, 187, 181, 180), (176, 180, 177, 174), (185, 188, 186, 183), (183, 186, 180, 176), (157, 158, 136, 135), (161, 162, 140, 139), (158, 161, 139, 136), (173, 174, 149, 148), (155, 178, 179, 156), (177, 178, 155, 153), (174, 177, 153, 149), (140, 148, 146, 138), (138, 146, 141, 132), (164, 175, 173, 162), (172, 184, 182, 170), (170, 182, 175, 164), (162, 173, 148, 140), (196, 197, 195, 194), (200, 201, 199, 198), (194, 195, 191, 190), (198, 199, 193, 192), (197, 200, 198, 195), (195, 198, 192, 191), (210, 212, 209, 208), (214, 217, 216, 213), (216, 218, 215, 213), (208, 209, 203, 202), (206, 214, 213, 205), (213, 215, 207, 205), (216, 217, 212, 211), (212, 217, 214, 209), (209, 214, 206, 203), (221, 222, 220, 219), (221, 224, 225, 222), (223, 224, 221, 219), (228, 229, 227, 226), (227, 231, 230, 226), (230, 232, 228, 226), (235, 236, 234, 233), (239, 240, 238, 237), (233, 234, 224, 223), (237, 238, 232, 230), (230, 231, 225, 224), (225, 231, 227, 222), (236, 239, 237, 234), (234, 237, 230, 224), (243, 244, 242, 241), (245, 246, 243, 241), (249, 250, 248, 247), (253, 254, 252, 251), (257, 258, 256, 255), (251, 252, 246, 245), (255, 256, 250, 249), (246, 249, 247, 243), (254, 257, 255, 252), (252, 255, 249, 246), (220, 222, 197, 196), (227, 229, 201, 200), (222, 227, 200, 197), (212, 244, 243, 211), (242, 244, 212, 210), (247, 248, 218, 216), (243, 247, 216, 211), (201, 210, 208, 199), (199, 208, 202, 193), (241, 242, 229, 228), (232, 245, 241, 228), (240, 253, 251, 238), (238, 251, 245, 232), (229, 242, 210, 201), (156, 196, 194, 152), (152, 194, 190, 145), (219, 220, 179, 178), (181, 223, 219, 178), (189, 235, 233, 187), (187, 233, 223, 181), (179, 220, 196, 156), (96, 135, 133, 94), (94, 133, 129, 88), (120, 159, 157, 118), (128, 167, 165, 126), (126, 165, 159, 120), (118, 157, 135, 96), (296, 297, 295, 294), (294, 295, 291, 289), (293, 296, 294, 292), (292, 294, 289, 287), (308, 309, 307, 306), (312, 313, 311, 310), (306, 307, 301, 299), (310, 311, 305, 303), (309, 312, 310, 307), (307, 310, 303, 301), (297, 308, 306, 295), (295, 306, 299, 291), (320, 321, 319, 317), (321, 325, 323, 319), (330, 331, 329, 328), (334, 335, 333, 332), (338, 339, 337, 336), (342, 343, 341, 340), (336, 337, 331, 330), (340, 341, 335, 334), (331, 334, 332, 329), (339, 342, 340, 337), (337, 340, 334, 331), (346, 347, 345, 344), (350, 351, 349, 348), (354, 355, 353, 352), (358, 359, 357, 356), (352, 353, 347, 346), (356, 357, 351, 350), (347, 350, 348, 345), (355, 358, 356, 353), (353, 356, 350, 347), (362, 363, 361, 360), (366, 367, 365, 364), (370, 371, 369, 368), (374, 375, 373, 372), (368, 369, 363, 362), (372, 373, 367, 366), (363, 366, 364, 361), (371, 374, 372, 369), (369, 372, 366, 363), (378, 379, 377, 376), (382, 383, 381, 380), (386, 387, 385, 384), (390, 391, 389, 388), (384, 385, 379, 378), (388, 389, 383, 382), (379, 382, 380, 377), (387, 390, 388, 385), (385, 388, 382, 379), (360, 361, 339, 338), (364, 365, 343, 342), (361, 364, 342, 339), (376, 377, 355, 354), (380, 381, 359, 358), (377, 380, 358, 355), (335, 346, 344, 333), (343, 354, 352, 341), (341, 352, 346, 335), (367, 378, 376, 365), (375, 386, 384, 373), (373, 384, 378, 367), (365, 376, 354, 343), (394, 395, 393, 392), (399, 400, 398, 396), (403, 404, 402, 401), (407, 408, 406, 405), (401, 402, 395, 394), (405, 406, 400, 399), (395, 399, 396, 393), (404, 407, 405, 402), (402, 405, 399, 395), (419, 420, 418, 417), (423, 424, 422, 421), (427, 428, 426, 425), (431, 432, 430, 429), (425, 426, 420, 419), (429, 430, 424, 423), (420, 423, 421, 418), (428, 431, 429, 426), (426, 429, 423, 420), (417, 418, 404, 403), (421, 422, 408, 407), (418, 421, 407, 404), (400, 412, 410, 398), (408, 416, 414, 406), (406, 414, 412, 400), (424, 436, 434, 422), (432, 440, 438, 430), (430, 438, 436, 424), (422, 434, 416, 408), (332, 333, 297, 296), (329, 332, 296, 293), (344, 345, 309, 308), (348, 349, 313, 312), (345, 348, 312, 309), (333, 344, 308, 297), (392, 393, 321, 320), (396, 398, 327, 325), (393, 396, 325, 321), (313, 320, 317, 311), (311, 317, 315, 305), (351, 394, 392, 349), (359, 403, 401, 357), (357, 401, 394, 351), (383, 419, 417, 381), (391, 427, 425, 389), (389, 425, 419, 383), (381, 417, 403, 359), (349, 392, 320, 313), (280, 362, 360, 279), (283, 370, 368, 281), (281, 368, 362, 280), (449, 450, 448, 447), (453, 454, 452, 451), (451, 452, 446, 445), (450, 453, 451, 448), (444, 449, 447, 442), (459, 460, 458, 457), (463, 464, 462, 461), (467, 468, 466, 465), (461, 462, 456, 455), (465, 466, 460, 459), (464, 467, 465, 462), (462, 465, 459, 456), (471, 472, 470, 469), (475, 476, 474, 473), (479, 480, 478, 477), (483, 484, 482, 481), (477, 478, 472, 471), (481, 482, 476, 475), (472, 475, 473, 470), (480, 483, 481, 478), (478, 481, 475, 472), (460, 471, 469, 458), (468, 479, 477, 466), (466, 477, 471, 460), (487, 488, 486, 485), (491, 492, 490, 489), (495, 496, 494, 493), (499, 500, 498, 497), (493, 494, 488, 487), (497, 498, 492, 491), (488, 491, 489, 486), (496, 499, 497, 494), (494, 497, 491, 488), (503, 504, 502, 501), (507, 508, 506, 505), (511, 512, 510, 509), (515, 516, 514, 513), (509, 510, 504, 503), (513, 514, 508, 507), (504, 507, 505, 502), (512, 515, 513, 510), (510, 513, 507, 504), (519, 520, 518, 517), (523, 524, 522, 521), (527, 528, 526, 525), (531, 532, 530, 529), (525, 526, 520, 519), (529, 530, 524, 523), (520, 523, 521, 518), (528, 531, 529, 526), (526, 529, 523, 520), (535, 536, 534, 533), (539, 540, 538, 537), (543, 544, 542, 541), (547, 548, 546, 545), (541, 542, 536, 535), (545, 546, 540, 539), (536, 539, 537, 534), (544, 547, 545, 542), (542, 545, 539, 536), (517, 518, 496, 495), (521, 522, 500, 499), (518, 521, 499, 496), (533, 534, 512, 511), (537, 538, 516, 515), (534, 537, 515, 512), (492, 503, 501, 490), (500, 511, 509, 498), (498, 509, 503, 492), (524, 535, 533, 522), (532, 543, 541, 530), (530, 541, 535, 524), (522, 533, 511, 500), (551, 552, 550, 549), (555, 556, 554, 553), (559, 560, 558, 557), (563, 564, 562, 561), (557, 558, 552, 551), (561, 562, 556, 555), (552, 555, 553, 550), (560, 563, 561, 558), (558, 561, 555, 552), (567, 568, 566, 565), (571, 572, 570, 569), (575, 576, 574, 573), (579, 580, 578, 577), (573, 574, 568, 567), (577, 578, 572, 571), (568, 571, 569, 566), (576, 579, 577, 574), (574, 577, 571, 568), (583, 584, 582, 581), (587, 588, 586, 585), (591, 592, 590, 589), (595, 596, 594, 593), (589, 590, 584, 583), (593, 594, 588, 587), (584, 587, 585, 582), (592, 595, 593, 590), (590, 593, 587, 584), (599, 600, 598, 597), (603, 604, 602, 601), (607, 608, 606, 605), (611, 612, 610, 609), (605, 606, 600, 599), (609, 610, 604, 603), (600, 603, 601, 598), (608, 611, 609, 606), (606, 609, 603, 600), (581, 582, 560, 559), (585, 586, 564, 563), (582, 585, 563, 560), (597, 598, 576, 575), (601, 602, 580, 579), (598, 601, 579, 576), (556, 567, 565, 554), (564, 575, 573, 562), (562, 573, 567, 556), (588, 599, 597, 586), (596, 607, 605, 594), (594, 605, 599, 588), (586, 597, 575, 564), (489, 490, 444, 443), (486, 489, 443, 441), (501, 502, 450, 449), (505, 506, 454, 453), (502, 505, 453, 450), (490, 501, 449, 444), (549, 550, 464, 463), (553, 554, 468, 467), (550, 553, 467, 464), (565, 566, 480, 479), (569, 570, 484, 483), (566, 569, 483, 480), (554, 565, 479, 468), (454, 463, 461, 452), (452, 461, 455, 446), (508, 551, 549, 506), (516, 559, 557, 514), (514, 557, 551, 508), (540, 583, 581, 538), (548, 591, 589, 546), (546, 589, 583, 540), (538, 581, 559, 516), (506, 549, 463, 454), (618, 619, 617, 616), (616, 617, 615, 614), (620, 621, 619, 618), (476, 614, 613, 474), (484, 618, 616, 482), (482, 616, 614, 476), (572, 622, 620, 570), (580, 624, 623, 578), (578, 623, 622, 572), (602, 625, 624, 580), (570, 620, 618, 484), (670, 671, 669, 668), (674, 675, 673, 672), (678, 679, 677, 676), (682, 683, 681, 680), (676, 677, 671, 670), (680, 681, 675, 674), (671, 674, 672, 669), (679, 682, 680, 677), (677, 680, 674, 671), (689, 690, 688, 687), (691, 692, 690, 689), (686, 689, 687, 685), (684, 685, 679, 678), (687, 688, 683, 682), (685, 687, 682, 679), (665, 670, 668, 664), (667, 678, 676, 666), (666, 676, 670, 665), (695, 696, 694, 693), (699, 700, 698, 697), (703, 704, 702, 701), (707, 708, 706, 705), (701, 702, 696, 695), (705, 706, 700, 699), (696, 699, 697, 694), (704, 707, 705, 702), (702, 705, 699, 696), (711, 712, 710, 709), (715, 716, 714, 713), (719, 720, 718, 717), (723, 724, 722, 721), (717, 718, 712, 711), (721, 722, 716, 715), (712, 715, 713, 710), (720, 723, 721, 718), (718, 721, 715, 712), (727, 728, 726, 725), (731, 732, 730, 729), (735, 736, 734, 733), (739, 740, 738, 737), (733, 734, 728, 727), (737, 738, 732, 731), (728, 731, 729, 726), (736, 739, 737, 734), (734, 737, 731, 728), (743, 744, 742, 741), (747, 748, 746, 745), (751, 752, 750, 749), (755, 756, 754, 753), (749, 750, 744, 743), (753, 754, 748, 747), (744, 747, 745, 742), (752, 755, 753, 750), (750, 753, 747, 744), (725, 726, 704, 703), (729, 730, 708, 707), (726, 729, 707, 704), (741, 742, 720, 719), (745, 746, 724, 723), (742, 745, 723, 720), (700, 711, 709, 698), (708, 719, 717, 706), (706, 717, 711, 700), (732, 743, 741, 730), (740, 751, 749, 738), (738, 749, 743, 732), (730, 741, 719, 708), (675, 695, 693, 673), (683, 703, 701, 681), (681, 701, 695, 675), (690, 727, 725, 688), (692, 733, 727, 690), (688, 725, 703, 683), (759, 760, 758, 757), (763, 764, 762, 761), (767, 768, 766, 765), (771, 772, 770, 769), (765, 766, 760, 759), (769, 770, 764, 763), (760, 763, 761, 758), (768, 771, 769, 766), (766, 769, 763, 760), (775, 776, 774, 773), (779, 780, 778, 777), (783, 784, 782, 781), (787, 788, 786, 785), (781, 782, 776, 775), (785, 786, 780, 779), (776, 779, 777, 774), (784, 787, 785, 782), (782, 785, 779, 776), (791, 792, 790, 789), (795, 796, 794, 793), (799, 800, 798, 797), (803, 804, 802, 801), (797, 798, 792, 791), (801, 802, 796, 795), (792, 795, 793, 790), (800, 803, 801, 798), (798, 801, 795, 792), (807, 808, 806, 805), (811, 812, 810, 809), (815, 816, 814, 813), (819, 820, 818, 817), (813, 814, 808, 807), (817, 818, 812, 811), (808, 811, 809, 806), (816, 819, 817, 814), (814, 817, 811, 808), (789, 790, 768, 767), (793, 794, 772, 771), (790, 793, 771, 768), (805, 806, 784, 783), (809, 810, 788, 787), (806, 809, 787, 784), (764, 775, 773, 762), (772, 783, 781, 770), (770, 781, 775, 764), (796, 807, 805, 794), (804, 815, 813, 802), (802, 813, 807, 796), (794, 805, 783, 772), (823, 824, 822, 821), (827, 828, 826, 825), (831, 832, 830, 829), (835, 836, 834, 833), (829, 830, 824, 823), (833, 834, 828, 827), (824, 827, 825, 822), (832, 835, 833, 830), (830, 833, 827, 824), (839, 840, 838, 837), (843, 844, 842, 841), (847, 848, 846, 845), (851, 852, 850, 849), (845, 846, 840, 839), (849, 850, 844, 843), (840, 843, 841, 838), (848, 851, 849, 846), (846, 849, 843, 840), (855, 856, 854, 853), (859, 860, 858, 857), (863, 864, 862, 861), (867, 868, 866, 865), (861, 862, 856, 855), (865, 866, 860, 859), (856, 859, 857, 854), (864, 867, 865, 862), (862, 865, 859, 856), (871, 872, 870, 869), (875, 876, 874, 873), (879, 880, 878, 877), (883, 884, 882, 881), (877, 878, 872, 871), (881, 882, 876, 875), (872, 875, 873, 870), (880, 883, 881, 878), (878, 881, 875, 872), (853, 854, 832, 831), (857, 858, 836, 835), (854, 857, 835, 832), (869, 870, 848, 847), (873, 874, 852, 851), (870, 873, 851, 848), (828, 839, 837, 826), (836, 847, 845, 834), (834, 845, 839, 828), (860, 871, 869, 858), (868, 879, 877, 866), (866, 877, 871, 860), (858, 869, 847, 836), (896, 897, 895, 894), (893, 896, 894, 892), (885, 886, 820, 819), (887, 888, 864, 863), (889, 890, 868, 867), (888, 889, 867, 864), (891, 892, 880, 879), (894, 895, 884, 883), (892, 894, 883, 880), (890, 891, 879, 868), (780, 823, 821, 778), (788, 831, 829, 786), (786, 829, 823, 780), (812, 855, 853, 810), (820, 863, 861, 818), (818, 861, 855, 812), (810, 853, 831, 788), (886, 887, 863, 820), (716, 759, 757, 714), (724, 767, 765, 722), (722, 765, 759, 716), (748, 791, 789, 746), (756, 799, 797, 754), (754, 797, 791, 748), (746, 789, 767, 724), (901, 902, 900, 899), (908, 909, 907, 906), (906, 907, 902, 901), (905, 908, 906, 903), (903, 906, 901, 898), (915, 916, 914, 913), (919, 920, 918, 917), (923, 924, 922, 921), (927, 928, 926, 925), (931, 932, 930, 929), (925, 926, 920, 919), (929, 930, 924, 923), (920, 923, 921, 918), (928, 931, 929, 926), (926, 929, 923, 920), (917, 918, 905, 904), (921, 922, 909, 908), (918, 921, 908, 905), (916, 927, 925, 914), (914, 925, 919, 910), (950, 952, 948, 947), (947, 948, 940, 939), (946, 950, 947, 944), (955, 956, 954, 953), (959, 960, 958, 957), (964, 966, 962, 961), (970, 972, 968, 967), (961, 962, 956, 955), (967, 968, 960, 959), (956, 959, 957, 954), (966, 970, 967, 962), (962, 967, 959, 956), (975, 976, 974, 973), (979, 980, 978, 977), (982, 984, 976, 975), (988, 990, 980, 979), (976, 979, 977, 974), (984, 988, 979, 976), (960, 975, 973, 958), (972, 986, 982, 968), (968, 982, 975, 960), (953, 954, 912, 911), (957, 958, 916, 915), (954, 957, 915, 912), (973, 974, 928, 927), (977, 978, 932, 931), (974, 977, 931, 928), (958, 973, 927, 916), (940, 955, 953, 938), (952, 964, 961, 948), (948, 961, 955, 940), (993, 994, 992, 991), (997, 998, 996, 995), (1001, 1002, 1000, 999), (1005, 1006, 1004, 1003), (999, 1000, 994, 993), (1003, 1004, 998, 997), (994, 997, 995, 992), (1002, 1005, 1003, 1000), (1000, 1003, 997, 994), (1009, 1010, 1008, 1007), (1013, 1014, 1012, 1011), (1017, 1018, 1016, 1015), (1021, 1022, 1020, 1019), (1015, 1016, 1010, 1009), (1019, 1020, 1014, 1013), (1010, 1013, 1011, 1008), (1018, 1021, 1019, 1016), (1016, 1019, 1013, 1010), (1025, 1026, 1024, 1023), (1029, 1030, 1028, 1027), (1033, 1034, 1032, 1031), (1037, 1038, 1036, 1035), (1031, 1032, 1026, 1025), (1035, 1036, 1030, 1029), (1026, 1029, 1027, 1024), (1034, 1037, 1035, 1032), (1032, 1035, 1029, 1026), (1041, 1042, 1040, 1039), (1046, 1048, 1044, 1043), (1053, 1055, 1051, 1049), (1049, 1051, 1042, 1041), (1042, 1046, 1043, 1040), (1051, 1057, 1046, 1042), (1023, 1024, 1002, 1001), (1027, 1028, 1006, 1005), (1024, 1027, 1005, 1002), (1039, 1040, 1018, 1017), (1043, 1044, 1022, 1021), (1040, 1043, 1021, 1018), (998, 1009, 1007, 996), (1006, 1017, 1015, 1004), (1004, 1015, 1009, 998), (1030, 1041, 1039, 1028), (1038, 1053, 1049, 1036), (1036, 1049, 1041, 1030), (1028, 1039, 1017, 1006), (1060, 1061, 1059, 1058), (1065, 1067, 1064, 1062), (1070, 1072, 1069, 1068), (1068, 1069, 1061, 1060), (1074, 1076, 1067, 1065), (1061, 1065, 1062, 1059), (1072, 1078, 1074, 1069), (1069, 1074, 1065, 1061), (1082, 1084, 1072, 1070), (1090, 1092, 1088, 1087), (1092, 1098, 1094, 1088), (1087, 1088, 1034, 1033), (1094, 1096, 1038, 1037), (1088, 1094, 1037, 1034), (1096, 1102, 1053, 1038), (1014, 1060, 1058, 1012), (1022, 1070, 1068, 1020), (1020, 1068, 1060, 1014), (1048, 1086, 1082, 1044), (1044, 1082, 1070, 1022), (902, 993, 991, 900), (909, 1001, 999, 907), (907, 999, 993, 902), (924, 1025, 1023, 922), (932, 1033, 1031, 930), (930, 1031, 1025, 924), (922, 1023, 1001, 909), (980, 1090, 1087, 978), (990, 1100, 1090, 980), (978, 1087, 1033, 932), (1105, 1106, 1104, 1103), (1109, 1110, 1108, 1107), (1113, 1114, 1112, 1111), (1117, 1118, 1116, 1115), (1111, 1112, 1106, 1105), (1115, 1116, 1110, 1109), (1106, 1109, 1107, 1104), (1114, 1117, 1115, 1112), (1112, 1115, 1109, 1106), (1121, 1122, 1120, 1119), (1125, 1126, 1124, 1123), (1129, 1130, 1128, 1127), (1133, 1134, 1132, 1131), (1127, 1128, 1122, 1121), (1131, 1132, 1126, 1125), (1122, 1125, 1123, 1120), (1130, 1133, 1131, 1128), (1128, 1131, 1125, 1122), (1137, 1138, 1136, 1135), (1141, 1142, 1140, 1139), (1145, 1146, 1144, 1143), (1149, 1150, 1148, 1147), (1143, 1144, 1138, 1137), (1147, 1148, 1142, 1141), (1138, 1141, 1139, 1136), (1146, 1149, 1147, 1144), (1144, 1147, 1141, 1138), (1153, 1154, 1152, 1151), (1157, 1158, 1156, 1155), (1161, 1162, 1160, 1159), (1165, 1166, 1164, 1163), (1159, 1160, 1154, 1153), (1163, 1164, 1158, 1157), (1154, 1157, 1155, 1152), (1162, 1165, 1163, 1160), (1160, 1163, 1157, 1154), (1135, 1136, 1114, 1113), (1139, 1140, 1118, 1117), (1136, 1139, 1117, 1114), (1151, 1152, 1130, 1129), (1155, 1156, 1134, 1133), (1152, 1155, 1133, 1130), (1110, 1121, 1119, 1108), (1118, 1129, 1127, 1116), (1116, 1127, 1121, 1110), (1142, 1153, 1151, 1140), (1150, 1161, 1159, 1148), (1148, 1159, 1153, 1142), (1140, 1151, 1129, 1118), (1169, 1170, 1168, 1167), (1173, 1174, 1172, 1171), (1177, 1178, 1176, 1175), (1181, 1182, 1180, 1179), (1175, 1176, 1170, 1169), (1179, 1180, 1174, 1173), (1170, 1173, 1171, 1168), (1178, 1181, 1179, 1176), (1176, 1179, 1173, 1170), (1185, 1186, 1184, 1183), (1191, 1192, 1190, 1189), (1189, 1190, 1186, 1185), (1186, 1188, 1187, 1184), (1195, 1196, 1194, 1193), (1199, 1200, 1198, 1197), (1203, 1204, 1202, 1201), (1201, 1202, 1196, 1195), (1205, 1206, 1200, 1199), (1196, 1199, 1197, 1194), (1204, 1207, 1205, 1202), (1202, 1205, 1199, 1196), (1193, 1194, 1178, 1177), (1197, 1198, 1182, 1181), (1194, 1197, 1181, 1178), (1174, 1185, 1183, 1172), (1182, 1191, 1189, 1180), (1180, 1189, 1185, 1174), (1200, 1209, 1208, 1198), (1198, 1208, 1191, 1182), (1212, 1213, 1211, 1210), (1216, 1217, 1215, 1214), (1218, 1219, 1213, 1212), (1220, 1221, 1217, 1216), (1213, 1216, 1214, 1211), (1219, 1220, 1216, 1213), (1224, 1225, 1223, 1222), (1228, 1229, 1227, 1226), (1230, 1231, 1225, 1224), (1225, 1228, 1226, 1223), (1231, 1232, 1228, 1225), (1217, 1224, 1222, 1215), (1221, 1230, 1224, 1217), (1210, 1211, 1146, 1145), (1214, 1215, 1150, 1149), (1211, 1214, 1149, 1146), (1222, 1223, 1162, 1161), (1226, 1227, 1166, 1165), (1223, 1226, 1165, 1162), (1215, 1222, 1161, 1150), (1126, 1169, 1167, 1124), (1134, 1177, 1175, 1132), (1132, 1175, 1169, 1126), (1158, 1195, 1193, 1156), (1166, 1203, 1201, 1164), (1164, 1201, 1195, 1158), (1156, 1193, 1177, 1134), (1227, 1233, 1203, 1166), (668, 669, 62, 61), (672, 673, 66, 65), (669, 672, 65, 62), (664, 668, 61, 50), (693, 694, 108, 107), (697, 698, 112, 111), (694, 697, 111, 108), (709, 710, 124, 123), (713, 714, 128, 127), (710, 713, 127, 124), (698, 709, 123, 112), (673, 693, 107, 66), (757, 758, 168, 167), (761, 762, 172, 171), (758, 761, 171, 168), (773, 774, 185, 184), (777, 778, 189, 188), (774, 777, 188, 185), (762, 773, 184, 172), (821, 822, 236, 235), (825, 826, 240, 239), (822, 825, 239, 236), (837, 838, 254, 253), (841, 842, 258, 257), (838, 841, 257, 254), (826, 837, 253, 240), (778, 821, 235, 189), (714, 757, 167, 128), (899, 900, 283, 282), (991, 992, 371, 370), (995, 996, 375, 374), (992, 995, 374, 371), (1007, 1008, 387, 386), (1011, 1012, 391, 390), (1008, 1011, 390, 387), (996, 1007, 386, 375), (1058, 1059, 428, 427), (1062, 1064, 432, 431), (1059, 1062, 431, 428), (1064, 1080, 440, 432), (1012, 1058, 427, 391), (900, 991, 370, 283), (1103, 1104, 528, 527), (1107, 1108, 532, 531), (1104, 1107, 531, 528), (1119, 1120, 544, 543), (1123, 1124, 548, 547), (1120, 1123, 547, 544), (1108, 1119, 543, 532), (1167, 1168, 592, 591), (1171, 1172, 596, 595), (1168, 1171, 595, 592), (1183, 1184, 608, 607), (1184, 1187, 611, 608), (1172, 1183, 607, 596), (1124, 1167, 591, 548), (207, 487, 485, 204), (218, 495, 493, 215), (215, 493, 487, 207), (250, 519, 517, 248), (258, 527, 525, 256), (256, 525, 519, 250), (248, 517, 495, 218), (844, 1105, 1103, 842), (852, 1113, 1111, 850), (850, 1111, 1105, 844), (876, 1137, 1135, 874), (884, 1145, 1143, 882), (882, 1143, 1137, 876), (874, 1135, 1113, 852), (897, 1212, 1210, 895), (895, 1210, 1145, 884), (602, 604, 280, 279), (283, 612, 611, 282), (610, 612, 283, 281), (604, 610, 281, 280), (617, 619, 293, 292), (615, 617, 292, 287), (329, 621, 620, 328), (620, 622, 330, 328), (623, 624, 338, 336), (622, 623, 336, 330), (624, 625, 360, 338), (619, 621, 329, 293), (360, 625, 602, 279), (1187, 1188, 901, 899), (905, 1192, 1191, 904), (1190, 1192, 905, 903), (901, 1188, 1186, 898), (1186, 1190, 903, 898), (912, 1204, 1203, 911), (914, 1206, 1205, 913), (1205, 1207, 915, 913), (915, 1207, 1204, 912), (1200, 1206, 914, 910), (1208, 1209, 919, 917), (919, 1209, 1200, 910), (1191, 1208, 917, 904), (940, 1229, 1228, 939), (1227, 1229, 940, 938), (944, 1231, 1230, 942), (947, 1232, 1231, 944), (1228, 1232, 947, 939), (953, 1233, 1227, 938), (1203, 1233, 953, 911), (611, 1187, 899, 282), (842, 1103, 527, 258), (324, 397, 411), (655, 656, 888), (642, 643, 751), (643, 644, 752), (751, 643, 752), (740, 641, 642), (751, 740, 642), (752, 644, 755), (644, 645, 755), (755, 645, 756), (645, 646, 756), (756, 646, 799), (646, 647, 799), (799, 647, 800), (647, 648, 800), (804, 803, 649), (803, 800, 648), (649, 803, 648), (816, 815, 650), (815, 804, 650), (650, 651, 816), (651, 652, 816), (804, 649, 650), (885, 819, 652), (819, 816, 652), (885, 652, 653), (653, 654, 885), (654, 655, 886), (656, 657, 889), (657, 658, 890), (657, 890, 889), (889, 888, 656), (888, 887, 655), (887, 886, 655), (886, 885, 654), (640, 641, 739), (736, 735, 638), (735, 733, 637), (638, 735, 637), (733, 692, 636), (692, 691, 635), (636, 692, 635), (691, 689, 634), (689, 686, 633), (634, 689, 633), (634, 635, 691), (636, 637, 733), (736, 638, 639), (641, 740, 739), (739, 736, 640), (736, 639, 640), (627, 628, 666), (628, 629, 667), (629, 630, 678), (628, 667, 666), (41, 3, 10), (47, 51, 6), (51, 41, 10), (6, 51, 10), (49, 48, 8), (48, 47, 7), (664, 50, 9), (50, 49, 9), (666, 665, 627), (665, 664, 626), (678, 667, 629), (685, 684, 632), (684, 678, 630), (632, 684, 631), (633, 686, 632), (686, 685, 632), (665, 626, 627), (48, 7, 8), (7, 47, 6), (664, 9, 626), (631, 684, 630), (49, 8, 9), (131, 132, 24), (2, 4, 40), (4, 3, 42), (3, 41, 42), (42, 40, 4), (40, 43, 2), (5, 2, 43), (5, 43, 38), (0, 5, 38), (0, 38, 39), (1, 0, 39), (69, 67, 13), (67, 68, 11), (13, 67, 11), (1, 39, 69), (13, 1, 69), (11, 68, 12), (68, 71, 14), (12, 68, 14), (71, 72, 15), (14, 71, 15), (83, 84, 17), (84, 86, 18), (17, 84, 18), (72, 83, 16), (15, 72, 16), (17, 16, 83), (86, 87, 19), (19, 18, 86), (87, 88, 20), (19, 87, 20), (21, 20, 88), (21, 88, 129), (22, 21, 129), (22, 129, 130), (24, 23, 131), (23, 22, 130), (131, 23, 130), (26, 25, 141), (25, 24, 132), (141, 25, 132), (141, 142, 26), (205, 37, 36), (273, 469, 470), (301, 303, 300), (261, 259, 443), (259, 278, 441), (278, 486, 441), (441, 443, 259), (443, 444, 261), (262, 261, 444), (266, 265, 448), (265, 260, 447), (260, 262, 442), (442, 262, 444), (442, 447, 260), (265, 447, 448), (264, 263, 446), (263, 267, 445), (445, 267, 451), (267, 266, 451), (266, 448, 451), (445, 446, 263), (268, 264, 455), (264, 446, 455), (269, 268, 456), (268, 455, 456), (271, 270, 458), (270, 272, 457), (457, 272, 459), (272, 269, 459), (269, 456, 459), (274, 273, 470), (273, 271, 469), (469, 271, 458), (457, 458, 270), (473, 275, 274), (470, 473, 274), (29, 28, 145), (28, 27, 144), (27, 26, 142), (142, 143, 27), (143, 144, 27), (144, 145, 28), (145, 190, 29), (190, 191, 30), (191, 192, 31), (192, 193, 31), (193, 202, 32), (31, 193, 32), (202, 203, 33), (203, 206, 34), (205, 207, 37), (207, 204, 37), (203, 34, 33), (206, 205, 36), (34, 206, 36), (191, 31, 30), (30, 29, 190), (33, 32, 202), (204, 485, 35), (485, 486, 277), (204, 35, 37), (486, 278, 277), (277, 35, 485), (284, 276, 613), (276, 275, 474), (275, 473, 474), (474, 613, 276), (613, 614, 284), (615, 287, 286), (287, 289, 288), (286, 287, 288), (614, 615, 285), (284, 614, 285), (286, 285, 615), (290, 288, 291), (300, 298, 301), (298, 290, 299), (304, 302, 305), (302, 300, 303), (316, 314, 317), (314, 304, 315), (315, 304, 305), (319, 318, 316), (317, 319, 316), (302, 303, 305), (298, 299, 301), (288, 289, 291), (299, 290, 291), (315, 317, 314), (433, 436, 435), (322, 318, 319), (322, 319, 323), (324, 322, 323), (324, 323, 325), (326, 324, 325), (326, 325, 327), (397, 326, 398), (326, 327, 398), (398, 410, 397), (410, 412, 409), (409, 397, 410), (412, 414, 411), (409, 412, 411), (414, 416, 413), (416, 434, 415), (436, 438, 435), (438, 440, 439), (437, 438, 439), (411, 414, 413), (438, 437, 435), (440, 1080, 1079), (1080, 1064, 1063), (434, 436, 433), (413, 416, 415), (439, 440, 1079), (1064, 1067, 1066), (1066, 1063, 1064), (1063, 1079, 1080), (415, 434, 433), (1045, 1047, 1048), (1082, 1086, 1085), (1086, 1048, 1085), (1082, 1085, 1081), (1048, 1046, 1045), (1046, 1057, 1045), (1045, 1057, 1056), (1057, 1051, 1056), (1051, 1055, 1050), (1054, 1055, 1052), (1053, 1102, 1101), (1102, 1096, 1095), (1053, 1101, 1052), (1055, 1054, 1050), (1055, 1053, 1052), (1084, 1082, 1081), (1096, 1094, 1095), (1094, 1098, 1097), (1098, 1092, 1091), (1092, 1090, 1089), (1090, 1100, 1099), (1100, 990, 1099), (990, 988, 989), (989, 988, 987), (988, 984, 983), (984, 982, 983), (983, 982, 981), (982, 986, 981), (986, 985, 981), (1090, 1099, 1089), (1098, 1091, 1097), (990, 989, 1099), (1101, 1102, 1095), (1072, 1084, 1083), (1074, 1078, 1077), (1078, 1072, 1071), (1067, 1076, 1075), (1076, 1074, 1073), (1075, 1066, 1067), (1073, 1075, 1076), (1078, 1071, 1077), (1084, 1081, 1083), (988, 983, 987), (1051, 1050, 1056), (1077, 1073, 1074), (1083, 1071, 1072), (1091, 1092, 1089), (1047, 1085, 1048), (1097, 1093, 1094), (1093, 1095, 1094), (1221, 937, 1230), (659, 660, 892), (660, 661, 893), (892, 660, 893), (662, 663, 897), (663, 933, 1212), (663, 1212, 897), (933, 934, 1218), (1212, 933, 1218), (935, 936, 1220), (936, 937, 1221), (1219, 934, 935), (934, 1219, 1218), (937, 941, 1230), (941, 943, 942), (945, 949, 946), (949, 951, 952), (950, 949, 952), (941, 942, 1230), (943, 945, 944), (942, 943, 944), (1219, 935, 1220), (949, 950, 946), (951, 963, 964), (963, 965, 966), (965, 969, 970), (969, 971, 972), (971, 985, 986), (969, 972, 970), (986, 972, 971), (970, 966, 965), (966, 964, 963), (1220, 936, 1221), (661, 662, 896), (896, 662, 897), (890, 658, 891), (658, 659, 891), (892, 891, 659), (896, 893, 661), (964, 952, 951), (946, 944, 945), (5, 0, 13), (0, 1, 13), (13, 11, 12), (14, 13, 12), (14, 15, 16), (14, 16, 639), (16, 17, 641), (14, 639, 637), (13, 14, 637), (5, 13, 637), (2, 5, 4), (3, 4, 10), (6, 4, 5), (6, 10, 4), (8, 7, 6), (626, 9, 6), (9, 8, 6), (628, 627, 629), (627, 626, 629), (630, 629, 631), (632, 631, 634), (634, 631, 637), (634, 633, 632), (636, 635, 637), (635, 634, 637), (638, 637, 639), (640, 639, 641), (641, 17, 642), (642, 17, 18), (641, 639, 16), (6, 637, 631), (6, 631, 629), (629, 626, 6), (6, 5, 637), (18, 19, 642), (643, 642, 19), (644, 643, 19), (19, 20, 644), (645, 644, 21), (20, 21, 644), (21, 22, 645), (645, 22, 646), (647, 646, 23), (22, 23, 646), (23, 24, 647), (647, 24, 648), (649, 648, 25), (24, 25, 648), (649, 25, 650), (25, 26, 650), (652, 651, 27), (651, 650, 26), (27, 651, 26), (654, 653, 28), (653, 652, 28), (28, 652, 27), (656, 655, 30), (655, 654, 29), (29, 654, 28), (658, 657, 32), (657, 656, 31), (655, 29, 30), (656, 30, 31), (659, 658, 33), (657, 31, 32), (32, 33, 658), (659, 33, 34), (660, 659, 34), (661, 660, 34), (662, 661, 36), (661, 34, 36), (934, 933, 277), (933, 663, 35), (35, 663, 37), (663, 662, 37), (662, 36, 37), (936, 935, 277), (935, 934, 277), (933, 35, 277), (937, 936, 278), (943, 941, 259), (941, 937, 278), (951, 949, 261), (949, 945, 261), (261, 945, 259), (945, 943, 259), (941, 278, 259), (277, 278, 936), (965, 963, 265), (963, 951, 262), (262, 951, 261), (971, 969, 264), (969, 965, 266), (266, 965, 265), (981, 985, 272), (985, 971, 272), (987, 983, 273), (983, 981, 273), (273, 981, 271), (1099, 989, 1089), (989, 987, 1089), (1097, 1091, 1089), (981, 272, 271), (963, 262, 260), (1097, 1089, 273), (1089, 987, 273), (1095, 1093, 274), (1093, 1097, 273), (275, 1101, 274), (1054, 1052, 275), (1052, 1101, 275), (1054, 276, 1050), (1101, 1095, 274), (963, 260, 265), (266, 267, 969), (969, 267, 263), (264, 969, 263), (276, 1054, 275), (1045, 1056, 285), (1056, 1050, 284), (1050, 276, 284), (272, 971, 269), (264, 268, 971), (268, 269, 971), (272, 270, 271), (273, 274, 1093), (284, 285, 1056), (285, 286, 1045), (1047, 286, 288), (1085, 1047, 288), (1047, 1045, 286), (1083, 1081, 290), (1081, 1085, 290), (1083, 290, 298), (1077, 1071, 298), (1071, 1083, 298), (1075, 1073, 1077), (1063, 1066, 1079), (1066, 1075, 1079), (439, 1079, 437), (300, 1079, 1075), (435, 437, 302), (302, 437, 1079), (415, 433, 304), (433, 435, 302), (415, 304, 314), (411, 413, 318), (413, 415, 316), (411, 318, 324), (397, 409, 411), (324, 326, 397), (318, 322, 324), (314, 316, 415), (316, 318, 413), (302, 304, 433), (298, 300, 1077), (300, 302, 1079), (288, 290, 1085), (1075, 1077, 300)])
me_modelo_plantilla.use_remesh_fix_poles = True
me_modelo_plantilla.use_remesh_preserve_attributes = False
me_modelo_plantilla.use_mirror_vertex_groups = False
me_modelo_plantilla.update()

# ---- objects
ob_modelo_plantilla = bpy.data.objects.new('Modelo Plantilla', me_modelo_plantilla)

# ---- transforms, parenting, visibility, modifiers, constraints
ob_modelo_plantilla.location = (0.0, 0.0, 0.0)
ob_modelo_plantilla.scale = (1.0, 1.0, 1.5)
ob_modelo_plantilla.lineart.crease_threshold = 0.0

# ---- collection membership
col_collection.objects.link(ob_modelo_plantilla)

# ---- scene / render settings (as saved in the file)
scene.frame_start = 1; scene.frame_end = 250; scene.frame_set(1)
scene.render.engine = 'BLENDER_EEVEE_NEXT'
scene.cycles.use_denoising = False
scene.cycles.samples = 128
scene.cycles.sampling_pattern = 'TABULATED_SOBOL'
scene.cycles.use_adaptive_sampling = False
scene.cycles.use_light_tree = False
scene.view_settings.view_transform = 'Filmic'
bpy.context.view_layer.update()

# ---- added for rendering (the .blend has no active camera and no usable light): camera, sun
cam_auto = bpy.data.cameras.new('AutoCamera')
cam_auto.lens = 50.0
cam_auto.sensor_width = 36.0
cam_auto.clip_end = 4733.74
ob_auto_camera = bpy.data.objects.new('AutoCamera', cam_auto)
scene.collection.objects.link(ob_auto_camera)
ob_auto_camera.location = (269.737, -323.631, 224.384)
ob_auto_camera.rotation_euler = (1.09748, -7.21219e-08, 0.694738)
scene.camera = ob_auto_camera
light_auto_sun = bpy.data.lights.new('AutoSun', 'SUN')
light_auto_sun.energy = 3.0
light_auto_sun.angle = 0.0523599
ob_auto_sun = bpy.data.objects.new('AutoSun', light_auto_sun)
scene.collection.objects.link(ob_auto_sun)
ob_auto_sun.rotation_euler = (0.872665, 0.174533, 0.523599)
bpy.context.view_layer.update()
